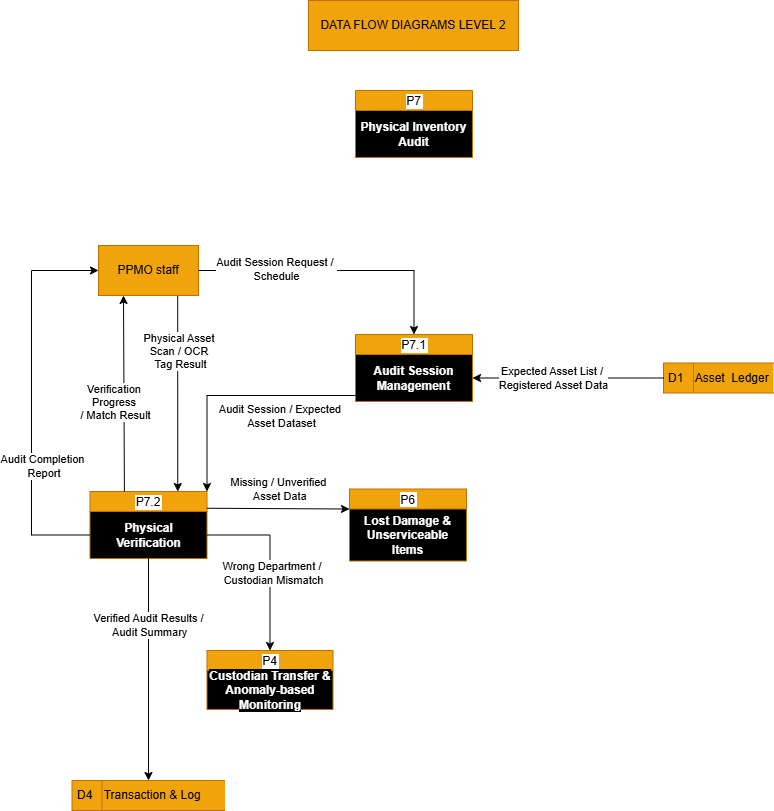

The diagram above was exported from draw.io. Its source (the exported page's mxGraphModel, read from the mxfile embedded in the PNG):
<mxGraphModel dx="1011" dy="501" grid="0" gridSize="10" guides="1" tooltips="1" connect="1" arrows="1" fold="1" page="1" pageScale="1" pageWidth="850" pageHeight="1100" math="0" shadow="0">
  <root>
    <mxCell id="0" />
    <mxCell id="1" parent="0" />
    <mxCell id="A-w-b1tCVgaWriLUpX9H-1" parent="1" style="html=1;dashed=0;whiteSpace=wrap;fillColor=#f0a30a;fontColor=#000000;strokeColor=#BD7000;" value="DATA FLOW DIAGRAMS LEVEL 2" vertex="1">
      <mxGeometry height="50" width="210" x="320" y="12" as="geometry" />
    </mxCell>
    <mxCell id="A-w-b1tCVgaWriLUpX9H-2" parent="1" style="swimlane;fontStyle=0;childLayout=stackLayout;horizontal=1;startSize=20;fillColor=#f0a30a;horizontalStack=0;resizeParent=1;resizeParentMax=0;resizeLast=0;collapsible=0;marginBottom=0;swimlaneFillColor=#000000;labelBackgroundColor=#FFFFFF;fontColor=#000000;strokeColor=#BD7000;" value="P7" vertex="1">
      <mxGeometry height="67" width="117" x="367" y="102" as="geometry" />
    </mxCell>
    <mxCell id="A-w-b1tCVgaWriLUpX9H-3" parent="A-w-b1tCVgaWriLUpX9H-2" style="text;html=1;whiteSpace=wrap;strokeColor=none;fillColor=none;align=center;verticalAlign=middle;rounded=0;" value="&lt;b&gt;&lt;font style=&quot;color: rgb(255, 255, 255); background-color: rgb(0, 0, 0);&quot;&gt;Physical Inventory Audit&lt;/font&gt;&lt;/b&gt;" vertex="1">
      <mxGeometry height="47" width="117" y="20" as="geometry" />
    </mxCell>
    <mxCell id="A-w-b1tCVgaWriLUpX9H-4" parent="1" style="html=1;dashed=0;whiteSpace=wrap;fillColor=#f0a30a;fontColor=#000000;strokeColor=#BD7000;" value="PPMO staff" vertex="1">
      <mxGeometry height="50" width="100" x="110" y="257" as="geometry" />
    </mxCell>
    <mxCell id="A-w-b1tCVgaWriLUpX9H-5" parent="1" style="swimlane;fontStyle=0;childLayout=stackLayout;horizontal=1;startSize=20;fillColor=#f0a30a;horizontalStack=0;resizeParent=1;resizeParentMax=0;resizeLast=0;collapsible=0;marginBottom=0;swimlaneFillColor=#000000;labelBackgroundColor=#FFFFFF;fontColor=#000000;strokeColor=#BD7000;" value="P7.1" vertex="1">
      <mxGeometry height="67" width="117" x="367" y="346" as="geometry" />
    </mxCell>
    <mxCell id="A-w-b1tCVgaWriLUpX9H-6" parent="A-w-b1tCVgaWriLUpX9H-5" style="text;html=1;whiteSpace=wrap;strokeColor=none;fillColor=none;align=center;verticalAlign=middle;rounded=0;" value="&lt;b&gt;&lt;font style=&quot;color: rgb(255, 255, 255); background-color: rgb(0, 0, 0);&quot;&gt;Audit Session Management&lt;/font&gt;&lt;/b&gt;" vertex="1">
      <mxGeometry height="47" width="117" y="20" as="geometry" />
    </mxCell>
    <mxCell id="A-w-b1tCVgaWriLUpX9H-7" parent="1" style="html=1;dashed=0;whiteSpace=wrap;shape=mxgraph.dfd.dataStoreID;align=left;spacingLeft=3;points=[[0,0],[0.5,0],[1,0],[0,0.5],[1,0.5],[0,1],[0.5,1],[1,1]];fillColor=#f0a30a;fontColor=#000000;strokeColor=#BD7000;" value="D1&lt;span style=&quot;white-space: pre;&quot;&gt;&#09;&lt;/span&gt;Asset&amp;nbsp; Ledger" vertex="1">
      <mxGeometry height="30" width="110" x="675" y="374.5" as="geometry" />
    </mxCell>
    <mxCell id="A-w-b1tCVgaWriLUpX9H-8" edge="1" parent="1" source="A-w-b1tCVgaWriLUpX9H-4" style="endArrow=classic;html=1;rounded=0;entryX=0.5;entryY=0;entryDx=0;entryDy=0;exitX=1;exitY=0.5;exitDx=0;exitDy=0;edgeStyle=orthogonalEdgeStyle;" target="A-w-b1tCVgaWriLUpX9H-5" value="">
      <mxGeometry height="50" relative="1" width="50" as="geometry">
        <mxPoint x="375" y="291" as="sourcePoint" />
        <mxPoint x="425" y="241" as="targetPoint" />
      </mxGeometry>
    </mxCell>
    <mxCell id="A-w-b1tCVgaWriLUpX9H-10" connectable="0" parent="A-w-b1tCVgaWriLUpX9H-8" style="edgeLabel;html=1;align=center;verticalAlign=middle;resizable=0;points=[];" value="Audit Session Request /&amp;nbsp;&lt;div&gt;Schedule&lt;/div&gt;" vertex="1">
      <mxGeometry relative="1" x="-0.4515" y="2" as="geometry">
        <mxPoint as="offset" />
      </mxGeometry>
    </mxCell>
    <mxCell id="A-w-b1tCVgaWriLUpX9H-9" edge="1" parent="1" source="A-w-b1tCVgaWriLUpX9H-7" style="endArrow=classic;html=1;rounded=0;exitX=0;exitY=0.5;exitDx=0;exitDy=0;entryX=1;entryY=0.5;entryDx=0;entryDy=0;" target="A-w-b1tCVgaWriLUpX9H-6" value="">
      <mxGeometry height="50" relative="1" width="50" as="geometry">
        <mxPoint x="375" y="291" as="sourcePoint" />
        <mxPoint x="558" y="356" as="targetPoint" />
      </mxGeometry>
    </mxCell>
    <mxCell id="A-w-b1tCVgaWriLUpX9H-11" connectable="0" parent="A-w-b1tCVgaWriLUpX9H-9" style="edgeLabel;html=1;align=center;verticalAlign=middle;resizable=0;points=[];" value="Expected Asset List /&amp;nbsp;&lt;div&gt;Registered Asset Data&lt;/div&gt;" vertex="1">
      <mxGeometry relative="1" x="0.1587" as="geometry">
        <mxPoint as="offset" />
      </mxGeometry>
    </mxCell>
    <mxCell id="A-w-b1tCVgaWriLUpX9H-12" parent="1" style="swimlane;fontStyle=0;childLayout=stackLayout;horizontal=1;startSize=20;fillColor=#f0a30a;horizontalStack=0;resizeParent=1;resizeParentMax=0;resizeLast=0;collapsible=0;marginBottom=0;swimlaneFillColor=#000000;labelBackgroundColor=#FFFFFF;fontColor=#000000;strokeColor=#BD7000;" value="P7.2" vertex="1">
      <mxGeometry height="67" width="117" x="101.5" y="503" as="geometry" />
    </mxCell>
    <mxCell id="A-w-b1tCVgaWriLUpX9H-13" parent="A-w-b1tCVgaWriLUpX9H-12" style="text;html=1;whiteSpace=wrap;strokeColor=none;fillColor=none;align=center;verticalAlign=middle;rounded=0;" value="&lt;b&gt;&lt;font style=&quot;color: rgb(255, 255, 255); background-color: rgb(0, 0, 0);&quot;&gt;Physical Verification&lt;/font&gt;&lt;/b&gt;" vertex="1">
      <mxGeometry height="47" width="117" y="20" as="geometry" />
    </mxCell>
    <mxCell id="A-w-b1tCVgaWriLUpX9H-14" edge="1" parent="1" style="endArrow=classic;html=1;rounded=0;edgeStyle=orthogonalEdgeStyle;entryX=1;entryY=0;entryDx=0;entryDy=0;" target="A-w-b1tCVgaWriLUpX9H-12" value="">
      <mxGeometry height="50" relative="1" width="50" as="geometry">
        <Array as="points">
          <mxPoint x="218" y="407" />
        </Array>
        <mxPoint x="367" y="407" as="sourcePoint" />
        <mxPoint x="219" y="407" as="targetPoint" />
      </mxGeometry>
    </mxCell>
    <mxCell id="A-w-b1tCVgaWriLUpX9H-15" connectable="0" parent="A-w-b1tCVgaWriLUpX9H-14" style="edgeLabel;html=1;align=center;verticalAlign=middle;resizable=0;points=[];" value="Audit Session / Expected&amp;nbsp;&lt;div&gt;Asset Dataset&lt;/div&gt;" vertex="1">
      <mxGeometry relative="1" x="-0.0617" y="-1" as="geometry">
        <mxPoint x="40" y="21" as="offset" />
      </mxGeometry>
    </mxCell>
    <mxCell id="A-w-b1tCVgaWriLUpX9H-18" edge="1" parent="1" source="A-w-b1tCVgaWriLUpX9H-4" style="endArrow=classic;html=1;rounded=0;entryX=0.75;entryY=0;entryDx=0;entryDy=0;exitX=0.792;exitY=1.009;exitDx=0;exitDy=0;exitPerimeter=0;" target="A-w-b1tCVgaWriLUpX9H-12" value="">
      <mxGeometry height="50" relative="1" width="50" as="geometry">
        <mxPoint x="283" y="288" as="sourcePoint" />
        <mxPoint x="333" y="238" as="targetPoint" />
      </mxGeometry>
    </mxCell>
    <mxCell id="A-w-b1tCVgaWriLUpX9H-19" connectable="0" parent="A-w-b1tCVgaWriLUpX9H-18" style="edgeLabel;html=1;align=center;verticalAlign=middle;resizable=0;points=[];" value="Physical Asset&amp;nbsp;&lt;div&gt;Scan /&amp;nbsp;&lt;span style=&quot;background-color: light-dark(#ffffff, var(--ge-dark-color, #121212)); color: light-dark(rgb(0, 0, 0), rgb(255, 255, 255));&quot;&gt;OCR&amp;nbsp;&lt;/span&gt;&lt;div&gt;&lt;span style=&quot;background-color: light-dark(#ffffff, var(--ge-dark-color, #121212)); color: light-dark(rgb(0, 0, 0), rgb(255, 255, 255));&quot;&gt;Tag Result&lt;/span&gt;&lt;/div&gt;&lt;/div&gt;" vertex="1">
      <mxGeometry relative="1" x="-0.3554" y="1" as="geometry">
        <mxPoint x="1" y="-8" as="offset" />
      </mxGeometry>
    </mxCell>
    <mxCell id="A-w-b1tCVgaWriLUpX9H-20" edge="1" parent="1" source="A-w-b1tCVgaWriLUpX9H-12" style="endArrow=classic;html=1;rounded=0;entryX=0.25;entryY=1;entryDx=0;entryDy=0;exitX=0.294;exitY=0.002;exitDx=0;exitDy=0;exitPerimeter=0;" target="A-w-b1tCVgaWriLUpX9H-4" value="">
      <mxGeometry height="50" relative="1" width="50" as="geometry">
        <mxPoint x="135" y="403" as="sourcePoint" />
        <mxPoint x="295" y="360" as="targetPoint" />
      </mxGeometry>
    </mxCell>
    <mxCell id="A-w-b1tCVgaWriLUpX9H-21" connectable="0" parent="A-w-b1tCVgaWriLUpX9H-20" style="edgeLabel;html=1;align=center;verticalAlign=middle;resizable=0;points=[];" value="Verification&amp;nbsp;&lt;div&gt;Progress&amp;nbsp;&lt;div&gt;&lt;span style=&quot;background-color: light-dark(#ffffff, var(--ge-dark-color, #121212)); color: light-dark(rgb(0, 0, 0), rgb(255, 255, 255));&quot;&gt;/ Match Result&lt;/span&gt;&lt;/div&gt;&lt;/div&gt;" vertex="1">
      <mxGeometry relative="1" x="-0.1136" y="2" as="geometry">
        <mxPoint x="-7" y="-3" as="offset" />
      </mxGeometry>
    </mxCell>
    <mxCell id="A-w-b1tCVgaWriLUpX9H-22" parent="1" style="swimlane;fontStyle=0;childLayout=stackLayout;horizontal=1;startSize=20;fillColor=#f0a30a;horizontalStack=0;resizeParent=1;resizeParentMax=0;resizeLast=0;collapsible=0;marginBottom=0;swimlaneFillColor=#000000;labelBackgroundColor=#FFFFFF;fontColor=#000000;strokeColor=#BD7000;" value="P6" vertex="1">
      <mxGeometry height="72" width="117" x="361" y="500.5" as="geometry" />
    </mxCell>
    <mxCell id="A-w-b1tCVgaWriLUpX9H-23" parent="A-w-b1tCVgaWriLUpX9H-22" style="text;html=1;whiteSpace=wrap;strokeColor=none;fillColor=none;align=center;verticalAlign=middle;rounded=0;" value="&lt;b&gt;&lt;font style=&quot;color: rgb(255, 255, 255); background-color: rgb(0, 0, 0);&quot;&gt;Lost Damage &amp;amp; Unserviceable Items&lt;/font&gt;&lt;/b&gt;" vertex="1">
      <mxGeometry height="52" width="117" y="20" as="geometry" />
    </mxCell>
    <mxCell id="A-w-b1tCVgaWriLUpX9H-24" edge="1" parent="1" source="A-w-b1tCVgaWriLUpX9H-12" style="endArrow=classic;html=1;rounded=0;exitX=1;exitY=0.25;exitDx=0;exitDy=0;entryX=0;entryY=0;entryDx=0;entryDy=0;" target="A-w-b1tCVgaWriLUpX9H-23" value="">
      <mxGeometry height="50" relative="1" width="50" as="geometry">
        <mxPoint x="311" y="406" as="sourcePoint" />
        <mxPoint x="361" y="356" as="targetPoint" />
      </mxGeometry>
    </mxCell>
    <mxCell id="A-w-b1tCVgaWriLUpX9H-25" connectable="0" parent="A-w-b1tCVgaWriLUpX9H-24" style="edgeLabel;html=1;align=center;verticalAlign=middle;resizable=0;points=[];" value="Missing / Unverified&lt;div&gt;&amp;nbsp;Asset Data&lt;/div&gt;" vertex="1">
      <mxGeometry relative="1" x="0.2121" y="1" as="geometry">
        <mxPoint x="-15" y="-19" as="offset" />
      </mxGeometry>
    </mxCell>
    <mxCell id="A-w-b1tCVgaWriLUpX9H-26" parent="1" style="swimlane;fontStyle=0;childLayout=stackLayout;horizontal=1;startSize=20;fillColor=#f0a30a;horizontalStack=0;resizeParent=1;resizeParentMax=0;resizeLast=0;collapsible=0;marginBottom=0;swimlaneFillColor=#000000;labelBackgroundColor=#FFFFFF;fontColor=#000000;strokeColor=#BD7000;" value="P4" vertex="1">
      <mxGeometry height="59" width="126" x="218.5" y="662" as="geometry" />
    </mxCell>
    <mxCell id="A-w-b1tCVgaWriLUpX9H-27" parent="A-w-b1tCVgaWriLUpX9H-26" style="text;html=1;whiteSpace=wrap;strokeColor=none;fillColor=none;align=center;verticalAlign=middle;rounded=0;" value="&lt;font style=&quot;color: rgb(255, 255, 255); background-color: rgb(0, 0, 0);&quot;&gt;&lt;b&gt;Custodian Transfer &amp;amp; Anomaly-based Monitoring&lt;/b&gt;&lt;/font&gt;" vertex="1">
      <mxGeometry height="39" width="126" y="20" as="geometry" />
    </mxCell>
    <mxCell id="A-w-b1tCVgaWriLUpX9H-29" edge="1" parent="1" source="A-w-b1tCVgaWriLUpX9H-13" style="endArrow=classic;html=1;rounded=0;exitX=1;exitY=0.5;exitDx=0;exitDy=0;entryX=0.5;entryY=0;entryDx=0;entryDy=0;edgeStyle=orthogonalEdgeStyle;" target="A-w-b1tCVgaWriLUpX9H-26" value="">
      <mxGeometry height="50" relative="1" width="50" as="geometry">
        <mxPoint x="311" y="692" as="sourcePoint" />
        <mxPoint x="361" y="642" as="targetPoint" />
      </mxGeometry>
    </mxCell>
    <mxCell id="A-w-b1tCVgaWriLUpX9H-30" connectable="0" parent="A-w-b1tCVgaWriLUpX9H-29" style="edgeLabel;html=1;align=center;verticalAlign=middle;resizable=0;points=[];" value="Wrong Department /&amp;nbsp;&lt;div&gt;Custodian Mismatch&lt;/div&gt;" vertex="1">
      <mxGeometry relative="1" x="0.1298" y="3" as="geometry">
        <mxPoint as="offset" />
      </mxGeometry>
    </mxCell>
    <mxCell id="A-w-b1tCVgaWriLUpX9H-31" parent="1" style="html=1;dashed=0;whiteSpace=wrap;shape=mxgraph.dfd.dataStoreID;align=left;spacingLeft=3;points=[[0,0],[0.5,0],[1,0],[0,0.5],[1,0.5],[0,1],[0.5,1],[1,1]];fillColor=#f0a30a;fontColor=#000000;strokeColor=#BD7000;" value="D4&lt;span style=&quot;white-space: pre;&quot;&gt;&#09;&lt;/span&gt;Transaction &amp;amp; Log" vertex="1">
      <mxGeometry height="30" width="153" x="83.5" y="792" as="geometry" />
    </mxCell>
    <mxCell id="A-w-b1tCVgaWriLUpX9H-32" edge="1" parent="1" source="A-w-b1tCVgaWriLUpX9H-13" style="endArrow=classic;html=1;rounded=0;exitX=0.5;exitY=1;exitDx=0;exitDy=0;entryX=0.5;entryY=0;entryDx=0;entryDy=0;" target="A-w-b1tCVgaWriLUpX9H-31" value="">
      <mxGeometry height="50" relative="1" width="50" as="geometry">
        <mxPoint x="311" y="692" as="sourcePoint" />
        <mxPoint x="361" y="642" as="targetPoint" />
      </mxGeometry>
    </mxCell>
    <mxCell id="A-w-b1tCVgaWriLUpX9H-33" connectable="0" parent="A-w-b1tCVgaWriLUpX9H-32" style="edgeLabel;html=1;align=center;verticalAlign=middle;resizable=0;points=[];" value="Verified Audit Results /&lt;div&gt;&amp;nbsp;Audit Summary&lt;/div&gt;" vertex="1">
      <mxGeometry relative="1" x="-0.4045" y="-1" as="geometry">
        <mxPoint as="offset" />
      </mxGeometry>
    </mxCell>
    <mxCell id="A-w-b1tCVgaWriLUpX9H-34" edge="1" parent="1" source="A-w-b1tCVgaWriLUpX9H-13" style="endArrow=classic;html=1;rounded=0;entryX=0;entryY=0.5;entryDx=0;entryDy=0;exitX=0;exitY=0.5;exitDx=0;exitDy=0;edgeStyle=orthogonalEdgeStyle;" target="A-w-b1tCVgaWriLUpX9H-4" value="">
      <mxGeometry height="50" relative="1" width="50" as="geometry">
        <Array as="points">
          <mxPoint x="43" y="547" />
          <mxPoint x="43" y="282" />
        </Array>
        <mxPoint x="311" y="453" as="sourcePoint" />
        <mxPoint x="361" y="403" as="targetPoint" />
      </mxGeometry>
    </mxCell>
    <mxCell id="A-w-b1tCVgaWriLUpX9H-35" connectable="0" parent="A-w-b1tCVgaWriLUpX9H-34" style="edgeLabel;html=1;align=center;verticalAlign=middle;resizable=0;points=[];" value="Audit Completion&lt;div&gt;&amp;nbsp;Report&lt;/div&gt;" vertex="1">
      <mxGeometry relative="1" x="-0.0532" as="geometry">
        <mxPoint x="10" y="57" as="offset" />
      </mxGeometry>
    </mxCell>
  </root>
</mxGraphModel>